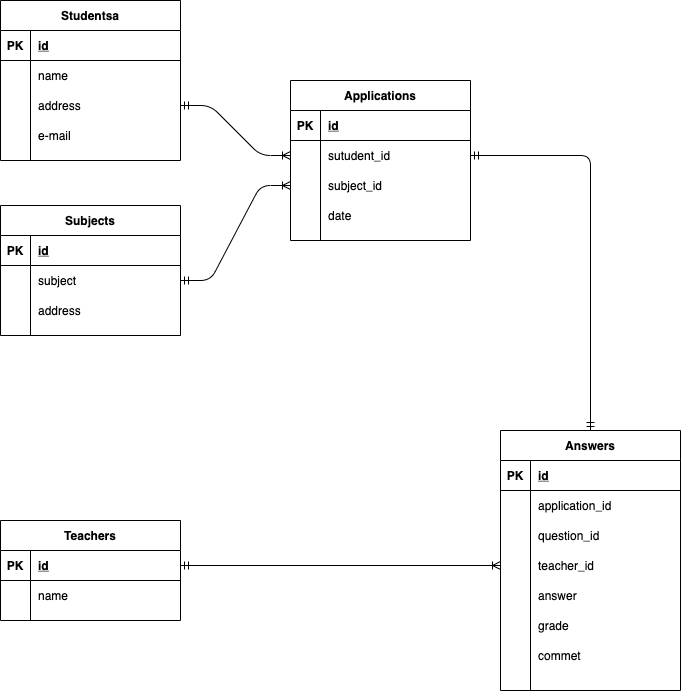

The diagram above was exported from draw.io. Its source (the exported page's mxGraphModel, read from the mxfile embedded in the PNG):
<mxGraphModel dx="772" dy="680" grid="1" gridSize="10" guides="1" tooltips="1" connect="1" arrows="1" fold="1" page="1" pageScale="1" pageWidth="827" pageHeight="1169" math="0" shadow="0">
  <root>
    <mxCell id="0" />
    <mxCell id="1" parent="0" />
    <mxCell id="123" value="Studentsa" style="shape=table;startSize=30;container=1;collapsible=1;childLayout=tableLayout;fixedRows=1;rowLines=0;fontStyle=1;align=center;resizeLast=1;" parent="1" vertex="1">
      <mxGeometry x="90" y="90" width="180" height="160" as="geometry" />
    </mxCell>
    <mxCell id="124" value="" style="shape=partialRectangle;collapsible=0;dropTarget=0;pointerEvents=0;fillColor=none;top=0;left=0;bottom=1;right=0;points=[[0,0.5],[1,0.5]];portConstraint=eastwest;" parent="123" vertex="1">
      <mxGeometry y="30" width="180" height="30" as="geometry" />
    </mxCell>
    <mxCell id="125" value="PK" style="shape=partialRectangle;connectable=0;fillColor=none;top=0;left=0;bottom=0;right=0;fontStyle=1;overflow=hidden;" parent="124" vertex="1">
      <mxGeometry width="30" height="30" as="geometry" />
    </mxCell>
    <mxCell id="126" value="id" style="shape=partialRectangle;connectable=0;fillColor=none;top=0;left=0;bottom=0;right=0;align=left;spacingLeft=6;fontStyle=5;overflow=hidden;" parent="124" vertex="1">
      <mxGeometry x="30" width="150" height="30" as="geometry" />
    </mxCell>
    <mxCell id="127" value="" style="shape=partialRectangle;collapsible=0;dropTarget=0;pointerEvents=0;fillColor=none;top=0;left=0;bottom=0;right=0;points=[[0,0.5],[1,0.5]];portConstraint=eastwest;" parent="123" vertex="1">
      <mxGeometry y="60" width="180" height="30" as="geometry" />
    </mxCell>
    <mxCell id="128" value="" style="shape=partialRectangle;connectable=0;fillColor=none;top=0;left=0;bottom=0;right=0;editable=1;overflow=hidden;" parent="127" vertex="1">
      <mxGeometry width="30" height="30" as="geometry" />
    </mxCell>
    <mxCell id="129" value="name" style="shape=partialRectangle;connectable=0;fillColor=none;top=0;left=0;bottom=0;right=0;align=left;spacingLeft=6;overflow=hidden;" parent="127" vertex="1">
      <mxGeometry x="30" width="150" height="30" as="geometry" />
    </mxCell>
    <mxCell id="130" value="" style="shape=partialRectangle;collapsible=0;dropTarget=0;pointerEvents=0;fillColor=none;top=0;left=0;bottom=0;right=0;points=[[0,0.5],[1,0.5]];portConstraint=eastwest;" parent="123" vertex="1">
      <mxGeometry y="90" width="180" height="30" as="geometry" />
    </mxCell>
    <mxCell id="131" value="" style="shape=partialRectangle;connectable=0;fillColor=none;top=0;left=0;bottom=0;right=0;editable=1;overflow=hidden;" parent="130" vertex="1">
      <mxGeometry width="30" height="30" as="geometry" />
    </mxCell>
    <mxCell id="132" value="address" style="shape=partialRectangle;connectable=0;fillColor=none;top=0;left=0;bottom=0;right=0;align=left;spacingLeft=6;overflow=hidden;" parent="130" vertex="1">
      <mxGeometry x="30" width="150" height="30" as="geometry" />
    </mxCell>
    <mxCell id="133" value="" style="shape=partialRectangle;collapsible=0;dropTarget=0;pointerEvents=0;fillColor=none;top=0;left=0;bottom=0;right=0;points=[[0,0.5],[1,0.5]];portConstraint=eastwest;" parent="123" vertex="1">
      <mxGeometry y="120" width="180" height="30" as="geometry" />
    </mxCell>
    <mxCell id="134" value="" style="shape=partialRectangle;connectable=0;fillColor=none;top=0;left=0;bottom=0;right=0;editable=1;overflow=hidden;" parent="133" vertex="1">
      <mxGeometry width="30" height="30" as="geometry" />
    </mxCell>
    <mxCell id="135" value="e-mail" style="shape=partialRectangle;connectable=0;fillColor=none;top=0;left=0;bottom=0;right=0;align=left;spacingLeft=6;overflow=hidden;" parent="133" vertex="1">
      <mxGeometry x="30" width="150" height="30" as="geometry" />
    </mxCell>
    <mxCell id="136" value="Subjects" style="shape=table;startSize=30;container=1;collapsible=1;childLayout=tableLayout;fixedRows=1;rowLines=0;fontStyle=1;align=center;resizeLast=1;" parent="1" vertex="1">
      <mxGeometry x="90" y="295" width="180" height="130" as="geometry" />
    </mxCell>
    <mxCell id="137" value="" style="shape=partialRectangle;collapsible=0;dropTarget=0;pointerEvents=0;fillColor=none;top=0;left=0;bottom=1;right=0;points=[[0,0.5],[1,0.5]];portConstraint=eastwest;" parent="136" vertex="1">
      <mxGeometry y="30" width="180" height="30" as="geometry" />
    </mxCell>
    <mxCell id="138" value="PK" style="shape=partialRectangle;connectable=0;fillColor=none;top=0;left=0;bottom=0;right=0;fontStyle=1;overflow=hidden;" parent="137" vertex="1">
      <mxGeometry width="30" height="30" as="geometry" />
    </mxCell>
    <mxCell id="139" value="id" style="shape=partialRectangle;connectable=0;fillColor=none;top=0;left=0;bottom=0;right=0;align=left;spacingLeft=6;fontStyle=5;overflow=hidden;" parent="137" vertex="1">
      <mxGeometry x="30" width="150" height="30" as="geometry" />
    </mxCell>
    <mxCell id="140" value="" style="shape=partialRectangle;collapsible=0;dropTarget=0;pointerEvents=0;fillColor=none;top=0;left=0;bottom=0;right=0;points=[[0,0.5],[1,0.5]];portConstraint=eastwest;" parent="136" vertex="1">
      <mxGeometry y="60" width="180" height="30" as="geometry" />
    </mxCell>
    <mxCell id="141" value="" style="shape=partialRectangle;connectable=0;fillColor=none;top=0;left=0;bottom=0;right=0;editable=1;overflow=hidden;" parent="140" vertex="1">
      <mxGeometry width="30" height="30" as="geometry" />
    </mxCell>
    <mxCell id="142" value="subject" style="shape=partialRectangle;connectable=0;fillColor=none;top=0;left=0;bottom=0;right=0;align=left;spacingLeft=6;overflow=hidden;" parent="140" vertex="1">
      <mxGeometry x="30" width="150" height="30" as="geometry" />
    </mxCell>
    <mxCell id="143" value="" style="shape=partialRectangle;collapsible=0;dropTarget=0;pointerEvents=0;fillColor=none;top=0;left=0;bottom=0;right=0;points=[[0,0.5],[1,0.5]];portConstraint=eastwest;" parent="136" vertex="1">
      <mxGeometry y="90" width="180" height="30" as="geometry" />
    </mxCell>
    <mxCell id="144" value="" style="shape=partialRectangle;connectable=0;fillColor=none;top=0;left=0;bottom=0;right=0;editable=1;overflow=hidden;" parent="143" vertex="1">
      <mxGeometry width="30" height="30" as="geometry" />
    </mxCell>
    <mxCell id="145" value="address" style="shape=partialRectangle;connectable=0;fillColor=none;top=0;left=0;bottom=0;right=0;align=left;spacingLeft=6;overflow=hidden;" parent="143" vertex="1">
      <mxGeometry x="30" width="150" height="30" as="geometry" />
    </mxCell>
    <mxCell id="149" value="Applications" style="shape=table;startSize=30;container=1;collapsible=1;childLayout=tableLayout;fixedRows=1;rowLines=0;fontStyle=1;align=center;resizeLast=1;" parent="1" vertex="1">
      <mxGeometry x="380" y="170" width="180" height="160" as="geometry" />
    </mxCell>
    <mxCell id="150" value="" style="shape=partialRectangle;collapsible=0;dropTarget=0;pointerEvents=0;fillColor=none;top=0;left=0;bottom=1;right=0;points=[[0,0.5],[1,0.5]];portConstraint=eastwest;" parent="149" vertex="1">
      <mxGeometry y="30" width="180" height="30" as="geometry" />
    </mxCell>
    <mxCell id="151" value="PK" style="shape=partialRectangle;connectable=0;fillColor=none;top=0;left=0;bottom=0;right=0;fontStyle=1;overflow=hidden;" parent="150" vertex="1">
      <mxGeometry width="30" height="30" as="geometry" />
    </mxCell>
    <mxCell id="152" value="id" style="shape=partialRectangle;connectable=0;fillColor=none;top=0;left=0;bottom=0;right=0;align=left;spacingLeft=6;fontStyle=5;overflow=hidden;" parent="150" vertex="1">
      <mxGeometry x="30" width="150" height="30" as="geometry" />
    </mxCell>
    <mxCell id="153" value="" style="shape=partialRectangle;collapsible=0;dropTarget=0;pointerEvents=0;fillColor=none;top=0;left=0;bottom=0;right=0;points=[[0,0.5],[1,0.5]];portConstraint=eastwest;" parent="149" vertex="1">
      <mxGeometry y="60" width="180" height="30" as="geometry" />
    </mxCell>
    <mxCell id="154" value="" style="shape=partialRectangle;connectable=0;fillColor=none;top=0;left=0;bottom=0;right=0;editable=1;overflow=hidden;" parent="153" vertex="1">
      <mxGeometry width="30" height="30" as="geometry" />
    </mxCell>
    <mxCell id="155" value="sutudent_id" style="shape=partialRectangle;connectable=0;fillColor=none;top=0;left=0;bottom=0;right=0;align=left;spacingLeft=6;overflow=hidden;" parent="153" vertex="1">
      <mxGeometry x="30" width="150" height="30" as="geometry" />
    </mxCell>
    <mxCell id="156" value="" style="shape=partialRectangle;collapsible=0;dropTarget=0;pointerEvents=0;fillColor=none;top=0;left=0;bottom=0;right=0;points=[[0,0.5],[1,0.5]];portConstraint=eastwest;" parent="149" vertex="1">
      <mxGeometry y="90" width="180" height="30" as="geometry" />
    </mxCell>
    <mxCell id="157" value="" style="shape=partialRectangle;connectable=0;fillColor=none;top=0;left=0;bottom=0;right=0;editable=1;overflow=hidden;" parent="156" vertex="1">
      <mxGeometry width="30" height="30" as="geometry" />
    </mxCell>
    <mxCell id="158" value="subject_id" style="shape=partialRectangle;connectable=0;fillColor=none;top=0;left=0;bottom=0;right=0;align=left;spacingLeft=6;overflow=hidden;" parent="156" vertex="1">
      <mxGeometry x="30" width="150" height="30" as="geometry" />
    </mxCell>
    <mxCell id="159" value="" style="shape=partialRectangle;collapsible=0;dropTarget=0;pointerEvents=0;fillColor=none;top=0;left=0;bottom=0;right=0;points=[[0,0.5],[1,0.5]];portConstraint=eastwest;" parent="149" vertex="1">
      <mxGeometry y="120" width="180" height="30" as="geometry" />
    </mxCell>
    <mxCell id="160" value="" style="shape=partialRectangle;connectable=0;fillColor=none;top=0;left=0;bottom=0;right=0;editable=1;overflow=hidden;" parent="159" vertex="1">
      <mxGeometry width="30" height="30" as="geometry" />
    </mxCell>
    <mxCell id="161" value="date" style="shape=partialRectangle;connectable=0;fillColor=none;top=0;left=0;bottom=0;right=0;align=left;spacingLeft=6;overflow=hidden;" parent="159" vertex="1">
      <mxGeometry x="30" width="150" height="30" as="geometry" />
    </mxCell>
    <mxCell id="176" value="Answers" style="shape=table;startSize=30;container=1;collapsible=1;childLayout=tableLayout;fixedRows=1;rowLines=0;fontStyle=1;align=center;resizeLast=1;" parent="1" vertex="1">
      <mxGeometry x="590" y="520" width="180" height="260" as="geometry" />
    </mxCell>
    <mxCell id="177" value="" style="shape=partialRectangle;collapsible=0;dropTarget=0;pointerEvents=0;fillColor=none;top=0;left=0;bottom=1;right=0;points=[[0,0.5],[1,0.5]];portConstraint=eastwest;" parent="176" vertex="1">
      <mxGeometry y="30" width="180" height="30" as="geometry" />
    </mxCell>
    <mxCell id="178" value="PK" style="shape=partialRectangle;connectable=0;fillColor=none;top=0;left=0;bottom=0;right=0;fontStyle=1;overflow=hidden;" parent="177" vertex="1">
      <mxGeometry width="30" height="30" as="geometry" />
    </mxCell>
    <mxCell id="179" value="id" style="shape=partialRectangle;connectable=0;fillColor=none;top=0;left=0;bottom=0;right=0;align=left;spacingLeft=6;fontStyle=5;overflow=hidden;" parent="177" vertex="1">
      <mxGeometry x="30" width="150" height="30" as="geometry" />
    </mxCell>
    <mxCell id="180" value="" style="shape=partialRectangle;collapsible=0;dropTarget=0;pointerEvents=0;fillColor=none;top=0;left=0;bottom=0;right=0;points=[[0,0.5],[1,0.5]];portConstraint=eastwest;" parent="176" vertex="1">
      <mxGeometry y="60" width="180" height="30" as="geometry" />
    </mxCell>
    <mxCell id="181" value="" style="shape=partialRectangle;connectable=0;fillColor=none;top=0;left=0;bottom=0;right=0;editable=1;overflow=hidden;" parent="180" vertex="1">
      <mxGeometry width="30" height="30" as="geometry" />
    </mxCell>
    <mxCell id="182" value="application_id" style="shape=partialRectangle;connectable=0;fillColor=none;top=0;left=0;bottom=0;right=0;align=left;spacingLeft=6;overflow=hidden;" parent="180" vertex="1">
      <mxGeometry x="30" width="150" height="30" as="geometry" />
    </mxCell>
    <mxCell id="183" value="" style="shape=partialRectangle;collapsible=0;dropTarget=0;pointerEvents=0;fillColor=none;top=0;left=0;bottom=0;right=0;points=[[0,0.5],[1,0.5]];portConstraint=eastwest;" parent="176" vertex="1">
      <mxGeometry y="90" width="180" height="30" as="geometry" />
    </mxCell>
    <mxCell id="184" value="" style="shape=partialRectangle;connectable=0;fillColor=none;top=0;left=0;bottom=0;right=0;editable=1;overflow=hidden;" parent="183" vertex="1">
      <mxGeometry width="30" height="30" as="geometry" />
    </mxCell>
    <mxCell id="185" value="question_id" style="shape=partialRectangle;connectable=0;fillColor=none;top=0;left=0;bottom=0;right=0;align=left;spacingLeft=6;overflow=hidden;" parent="183" vertex="1">
      <mxGeometry x="30" width="150" height="30" as="geometry" />
    </mxCell>
    <mxCell id="254" style="shape=partialRectangle;collapsible=0;dropTarget=0;pointerEvents=0;fillColor=none;top=0;left=0;bottom=0;right=0;points=[[0,0.5],[1,0.5]];portConstraint=eastwest;" vertex="1" parent="176">
      <mxGeometry y="120" width="180" height="30" as="geometry" />
    </mxCell>
    <mxCell id="255" style="shape=partialRectangle;connectable=0;fillColor=none;top=0;left=0;bottom=0;right=0;editable=1;overflow=hidden;" vertex="1" parent="254">
      <mxGeometry width="30" height="30" as="geometry" />
    </mxCell>
    <mxCell id="256" value="teacher_id" style="shape=partialRectangle;connectable=0;fillColor=none;top=0;left=0;bottom=0;right=0;align=left;spacingLeft=6;overflow=hidden;" vertex="1" parent="254">
      <mxGeometry x="30" width="150" height="30" as="geometry" />
    </mxCell>
    <mxCell id="186" value="" style="shape=partialRectangle;collapsible=0;dropTarget=0;pointerEvents=0;fillColor=none;top=0;left=0;bottom=0;right=0;points=[[0,0.5],[1,0.5]];portConstraint=eastwest;" parent="176" vertex="1">
      <mxGeometry y="150" width="180" height="30" as="geometry" />
    </mxCell>
    <mxCell id="187" value="" style="shape=partialRectangle;connectable=0;fillColor=none;top=0;left=0;bottom=0;right=0;editable=1;overflow=hidden;" parent="186" vertex="1">
      <mxGeometry width="30" height="30" as="geometry" />
    </mxCell>
    <mxCell id="188" value="answer" style="shape=partialRectangle;connectable=0;fillColor=none;top=0;left=0;bottom=0;right=0;align=left;spacingLeft=6;overflow=hidden;" parent="186" vertex="1">
      <mxGeometry x="30" width="150" height="30" as="geometry" />
    </mxCell>
    <mxCell id="257" style="shape=partialRectangle;collapsible=0;dropTarget=0;pointerEvents=0;fillColor=none;top=0;left=0;bottom=0;right=0;points=[[0,0.5],[1,0.5]];portConstraint=eastwest;" vertex="1" parent="176">
      <mxGeometry y="180" width="180" height="30" as="geometry" />
    </mxCell>
    <mxCell id="258" style="shape=partialRectangle;connectable=0;fillColor=none;top=0;left=0;bottom=0;right=0;editable=1;overflow=hidden;" vertex="1" parent="257">
      <mxGeometry width="30" height="30" as="geometry" />
    </mxCell>
    <mxCell id="259" value="grade" style="shape=partialRectangle;connectable=0;fillColor=none;top=0;left=0;bottom=0;right=0;align=left;spacingLeft=6;overflow=hidden;" vertex="1" parent="257">
      <mxGeometry x="30" width="150" height="30" as="geometry" />
    </mxCell>
    <mxCell id="260" style="shape=partialRectangle;collapsible=0;dropTarget=0;pointerEvents=0;fillColor=none;top=0;left=0;bottom=0;right=0;points=[[0,0.5],[1,0.5]];portConstraint=eastwest;" vertex="1" parent="176">
      <mxGeometry y="210" width="180" height="30" as="geometry" />
    </mxCell>
    <mxCell id="261" style="shape=partialRectangle;connectable=0;fillColor=none;top=0;left=0;bottom=0;right=0;editable=1;overflow=hidden;" vertex="1" parent="260">
      <mxGeometry width="30" height="30" as="geometry" />
    </mxCell>
    <mxCell id="262" value="commet" style="shape=partialRectangle;connectable=0;fillColor=none;top=0;left=0;bottom=0;right=0;align=left;spacingLeft=6;overflow=hidden;" vertex="1" parent="260">
      <mxGeometry x="30" width="150" height="30" as="geometry" />
    </mxCell>
    <mxCell id="202" value="Teachers" style="shape=table;startSize=30;container=1;collapsible=1;childLayout=tableLayout;fixedRows=1;rowLines=0;fontStyle=1;align=center;resizeLast=1;" parent="1" vertex="1">
      <mxGeometry x="90" y="610" width="180" height="100" as="geometry" />
    </mxCell>
    <mxCell id="203" value="" style="shape=partialRectangle;collapsible=0;dropTarget=0;pointerEvents=0;fillColor=none;top=0;left=0;bottom=1;right=0;points=[[0,0.5],[1,0.5]];portConstraint=eastwest;" parent="202" vertex="1">
      <mxGeometry y="30" width="180" height="30" as="geometry" />
    </mxCell>
    <mxCell id="204" value="PK" style="shape=partialRectangle;connectable=0;fillColor=none;top=0;left=0;bottom=0;right=0;fontStyle=1;overflow=hidden;" parent="203" vertex="1">
      <mxGeometry width="30" height="30" as="geometry" />
    </mxCell>
    <mxCell id="205" value="id" style="shape=partialRectangle;connectable=0;fillColor=none;top=0;left=0;bottom=0;right=0;align=left;spacingLeft=6;fontStyle=5;overflow=hidden;" parent="203" vertex="1">
      <mxGeometry x="30" width="150" height="30" as="geometry" />
    </mxCell>
    <mxCell id="206" value="" style="shape=partialRectangle;collapsible=0;dropTarget=0;pointerEvents=0;fillColor=none;top=0;left=0;bottom=0;right=0;points=[[0,0.5],[1,0.5]];portConstraint=eastwest;" parent="202" vertex="1">
      <mxGeometry y="60" width="180" height="30" as="geometry" />
    </mxCell>
    <mxCell id="207" value="" style="shape=partialRectangle;connectable=0;fillColor=none;top=0;left=0;bottom=0;right=0;editable=1;overflow=hidden;" parent="206" vertex="1">
      <mxGeometry width="30" height="30" as="geometry" />
    </mxCell>
    <mxCell id="208" value="name" style="shape=partialRectangle;connectable=0;fillColor=none;top=0;left=0;bottom=0;right=0;align=left;spacingLeft=6;overflow=hidden;" parent="206" vertex="1">
      <mxGeometry x="30" width="150" height="30" as="geometry" />
    </mxCell>
    <mxCell id="233" value="" style="edgeStyle=entityRelationEdgeStyle;fontSize=12;html=1;endArrow=ERoneToMany;startArrow=ERmandOne;exitX=1;exitY=0.5;exitDx=0;exitDy=0;entryX=0;entryY=0.5;entryDx=0;entryDy=0;" parent="1" source="130" target="153" edge="1">
      <mxGeometry width="100" height="100" relative="1" as="geometry">
        <mxPoint x="370" y="470" as="sourcePoint" />
        <mxPoint x="470" y="370" as="targetPoint" />
      </mxGeometry>
    </mxCell>
    <mxCell id="234" value="" style="edgeStyle=entityRelationEdgeStyle;fontSize=12;html=1;endArrow=ERoneToMany;startArrow=ERmandOne;exitX=1;exitY=0.5;exitDx=0;exitDy=0;entryX=0;entryY=0.5;entryDx=0;entryDy=0;" parent="1" source="140" target="156" edge="1">
      <mxGeometry width="100" height="100" relative="1" as="geometry">
        <mxPoint x="280" y="205" as="sourcePoint" />
        <mxPoint x="390" y="255" as="targetPoint" />
      </mxGeometry>
    </mxCell>
    <mxCell id="235" value="" style="fontSize=12;html=1;endArrow=ERmandOne;startArrow=ERmandOne;entryX=1;entryY=0.5;entryDx=0;entryDy=0;exitX=0.5;exitY=0;exitDx=0;exitDy=0;edgeStyle=orthogonalEdgeStyle;" parent="1" source="176" target="153" edge="1">
      <mxGeometry width="100" height="100" relative="1" as="geometry">
        <mxPoint x="370" y="470" as="sourcePoint" />
        <mxPoint x="470" y="370" as="targetPoint" />
      </mxGeometry>
    </mxCell>
    <mxCell id="253" value="" style="fontSize=12;html=1;endArrow=ERoneToMany;startArrow=ERmandOne;exitX=1;exitY=0.5;exitDx=0;exitDy=0;entryX=0;entryY=0.5;entryDx=0;entryDy=0;" parent="1" source="203" target="254" edge="1">
      <mxGeometry width="100" height="100" relative="1" as="geometry">
        <mxPoint x="600" y="605" as="sourcePoint" />
        <mxPoint x="590" y="855" as="targetPoint" />
      </mxGeometry>
    </mxCell>
  </root>
</mxGraphModel>